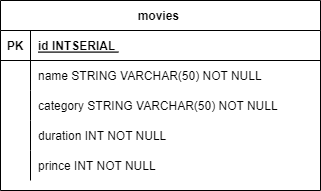

The diagram above was exported from draw.io. Its source (the exported page's mxGraphModel, read from the mxfile embedded in the PNG):
<mxGraphModel dx="1434" dy="758" grid="1" gridSize="10" guides="1" tooltips="1" connect="1" arrows="1" fold="1" page="1" pageScale="1" pageWidth="850" pageHeight="1100" background="#FFFFFF" math="0" shadow="0" extFonts="Permanent Marker^https://fonts.googleapis.com/css?family=Permanent+Marker">
  <root>
    <mxCell id="0" />
    <mxCell id="1" parent="0" />
    <mxCell id="C-vyLk0tnHw3VtMMgP7b-2" value="movies " style="shape=table;startSize=30;container=1;collapsible=1;childLayout=tableLayout;fixedRows=1;rowLines=0;fontStyle=1;align=center;resizeLast=1;labelBackgroundColor=none;" parent="1" vertex="1">
      <mxGeometry x="105" y="180" width="320" height="190" as="geometry" />
    </mxCell>
    <mxCell id="C-vyLk0tnHw3VtMMgP7b-3" value="" style="shape=partialRectangle;collapsible=0;dropTarget=0;pointerEvents=0;fillColor=none;points=[[0,0.5],[1,0.5]];portConstraint=eastwest;top=0;left=0;right=0;bottom=1;labelBackgroundColor=none;" parent="C-vyLk0tnHw3VtMMgP7b-2" vertex="1">
      <mxGeometry y="30" width="320" height="30" as="geometry" />
    </mxCell>
    <mxCell id="C-vyLk0tnHw3VtMMgP7b-4" value="PK" style="shape=partialRectangle;overflow=hidden;connectable=0;fillColor=none;top=0;left=0;bottom=0;right=0;fontStyle=1;labelBackgroundColor=none;" parent="C-vyLk0tnHw3VtMMgP7b-3" vertex="1">
      <mxGeometry width="30" height="30" as="geometry">
        <mxRectangle width="30" height="30" as="alternateBounds" />
      </mxGeometry>
    </mxCell>
    <mxCell id="C-vyLk0tnHw3VtMMgP7b-5" value="id INTSERIAL " style="shape=partialRectangle;overflow=hidden;connectable=0;fillColor=none;top=0;left=0;bottom=0;right=0;align=left;spacingLeft=6;fontStyle=5;labelBackgroundColor=none;" parent="C-vyLk0tnHw3VtMMgP7b-3" vertex="1">
      <mxGeometry x="30" width="290" height="30" as="geometry">
        <mxRectangle width="290" height="30" as="alternateBounds" />
      </mxGeometry>
    </mxCell>
    <mxCell id="C-vyLk0tnHw3VtMMgP7b-6" value="" style="shape=partialRectangle;collapsible=0;dropTarget=0;pointerEvents=0;fillColor=none;points=[[0,0.5],[1,0.5]];portConstraint=eastwest;top=0;left=0;right=0;bottom=0;labelBackgroundColor=none;" parent="C-vyLk0tnHw3VtMMgP7b-2" vertex="1">
      <mxGeometry y="60" width="320" height="30" as="geometry" />
    </mxCell>
    <mxCell id="C-vyLk0tnHw3VtMMgP7b-7" value="" style="shape=partialRectangle;overflow=hidden;connectable=0;fillColor=none;top=0;left=0;bottom=0;right=0;labelBackgroundColor=none;" parent="C-vyLk0tnHw3VtMMgP7b-6" vertex="1">
      <mxGeometry width="30" height="30" as="geometry">
        <mxRectangle width="30" height="30" as="alternateBounds" />
      </mxGeometry>
    </mxCell>
    <mxCell id="C-vyLk0tnHw3VtMMgP7b-8" value="name STRING VARCHAR(50) NOT NULL" style="shape=partialRectangle;overflow=hidden;connectable=0;fillColor=none;top=0;left=0;bottom=0;right=0;align=left;spacingLeft=6;labelBackgroundColor=none;" parent="C-vyLk0tnHw3VtMMgP7b-6" vertex="1">
      <mxGeometry x="30" width="290" height="30" as="geometry">
        <mxRectangle width="290" height="30" as="alternateBounds" />
      </mxGeometry>
    </mxCell>
    <mxCell id="C-vyLk0tnHw3VtMMgP7b-9" value="" style="shape=partialRectangle;collapsible=0;dropTarget=0;pointerEvents=0;fillColor=none;points=[[0,0.5],[1,0.5]];portConstraint=eastwest;top=0;left=0;right=0;bottom=0;labelBackgroundColor=none;" parent="C-vyLk0tnHw3VtMMgP7b-2" vertex="1">
      <mxGeometry y="90" width="320" height="30" as="geometry" />
    </mxCell>
    <mxCell id="C-vyLk0tnHw3VtMMgP7b-10" value="" style="shape=partialRectangle;overflow=hidden;connectable=0;fillColor=none;top=0;left=0;bottom=0;right=0;labelBackgroundColor=none;" parent="C-vyLk0tnHw3VtMMgP7b-9" vertex="1">
      <mxGeometry width="30" height="30" as="geometry">
        <mxRectangle width="30" height="30" as="alternateBounds" />
      </mxGeometry>
    </mxCell>
    <mxCell id="C-vyLk0tnHw3VtMMgP7b-11" value="category STRING VARCHAR(50) NOT NULL" style="shape=partialRectangle;overflow=hidden;connectable=0;fillColor=none;top=0;left=0;bottom=0;right=0;align=left;spacingLeft=6;labelBackgroundColor=none;" parent="C-vyLk0tnHw3VtMMgP7b-9" vertex="1">
      <mxGeometry x="30" width="290" height="30" as="geometry">
        <mxRectangle width="290" height="30" as="alternateBounds" />
      </mxGeometry>
    </mxCell>
    <mxCell id="9M1APv4IM99ACBjgoPVt-5" style="shape=partialRectangle;collapsible=0;dropTarget=0;pointerEvents=0;fillColor=none;points=[[0,0.5],[1,0.5]];portConstraint=eastwest;top=0;left=0;right=0;bottom=0;labelBackgroundColor=none;" parent="C-vyLk0tnHw3VtMMgP7b-2" vertex="1">
      <mxGeometry y="120" width="320" height="30" as="geometry" />
    </mxCell>
    <mxCell id="9M1APv4IM99ACBjgoPVt-6" style="shape=partialRectangle;overflow=hidden;connectable=0;fillColor=none;top=0;left=0;bottom=0;right=0;labelBackgroundColor=none;" parent="9M1APv4IM99ACBjgoPVt-5" vertex="1">
      <mxGeometry width="30" height="30" as="geometry">
        <mxRectangle width="30" height="30" as="alternateBounds" />
      </mxGeometry>
    </mxCell>
    <mxCell id="9M1APv4IM99ACBjgoPVt-7" value="duration INT NOT NULL" style="shape=partialRectangle;overflow=hidden;connectable=0;fillColor=none;top=0;left=0;bottom=0;right=0;align=left;spacingLeft=6;labelBackgroundColor=none;" parent="9M1APv4IM99ACBjgoPVt-5" vertex="1">
      <mxGeometry x="30" width="290" height="30" as="geometry">
        <mxRectangle width="290" height="30" as="alternateBounds" />
      </mxGeometry>
    </mxCell>
    <mxCell id="9M1APv4IM99ACBjgoPVt-8" style="shape=partialRectangle;collapsible=0;dropTarget=0;pointerEvents=0;fillColor=none;points=[[0,0.5],[1,0.5]];portConstraint=eastwest;top=0;left=0;right=0;bottom=0;labelBackgroundColor=none;" parent="C-vyLk0tnHw3VtMMgP7b-2" vertex="1">
      <mxGeometry y="150" width="320" height="30" as="geometry" />
    </mxCell>
    <mxCell id="9M1APv4IM99ACBjgoPVt-9" style="shape=partialRectangle;overflow=hidden;connectable=0;fillColor=none;top=0;left=0;bottom=0;right=0;labelBackgroundColor=none;" parent="9M1APv4IM99ACBjgoPVt-8" vertex="1">
      <mxGeometry width="30" height="30" as="geometry">
        <mxRectangle width="30" height="30" as="alternateBounds" />
      </mxGeometry>
    </mxCell>
    <mxCell id="9M1APv4IM99ACBjgoPVt-10" value="prince INT NOT NULL" style="shape=partialRectangle;overflow=hidden;connectable=0;fillColor=none;top=0;left=0;bottom=0;right=0;align=left;spacingLeft=6;labelBackgroundColor=none;" parent="9M1APv4IM99ACBjgoPVt-8" vertex="1">
      <mxGeometry x="30" width="290" height="30" as="geometry">
        <mxRectangle width="290" height="30" as="alternateBounds" />
      </mxGeometry>
    </mxCell>
  </root>
</mxGraphModel>